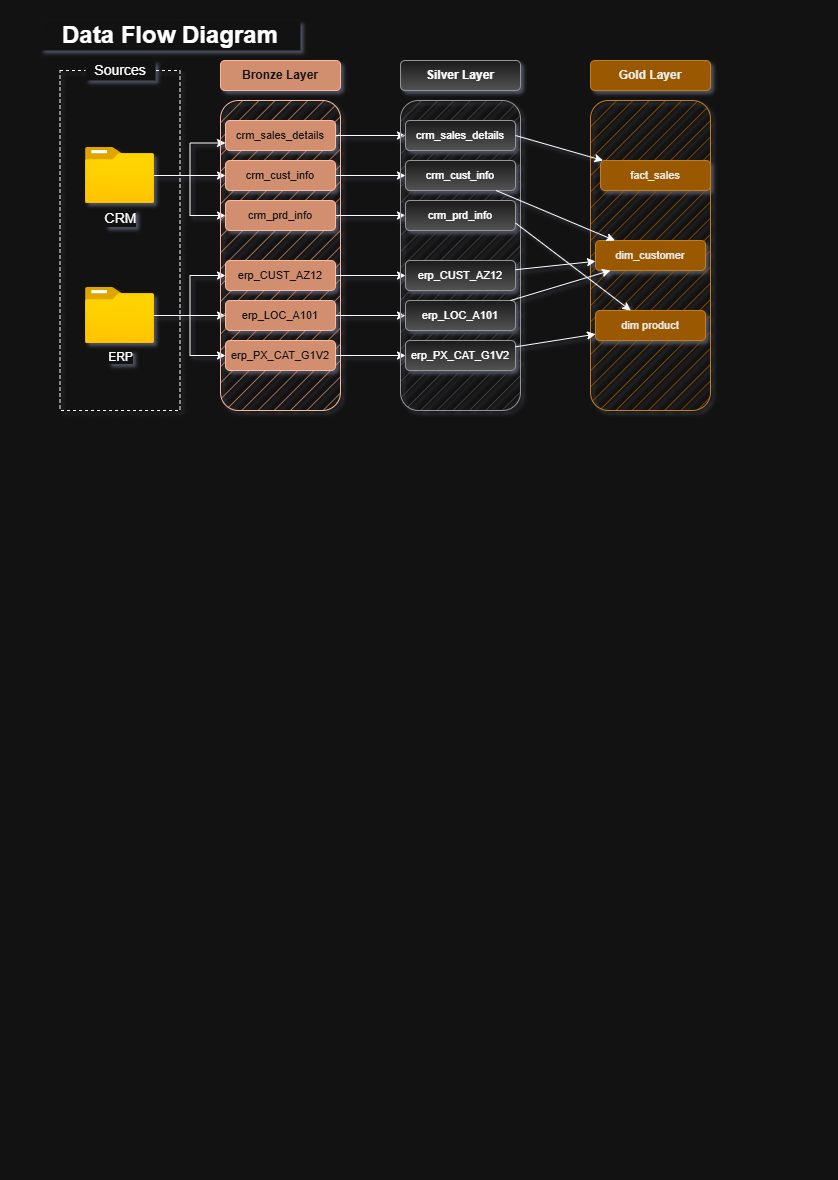

The diagram above was exported from draw.io. Its source (the exported page's mxGraphModel, read from the mxfile embedded in the PNG):
<mxGraphModel dx="872" dy="499" grid="1" gridSize="10" guides="1" tooltips="1" connect="1" arrows="1" fold="1" page="1" pageScale="1" pageWidth="827" pageHeight="1169" math="0" shadow="0">
  <root>
    <mxCell id="0" />
    <mxCell id="1" parent="0" />
    <mxCell id="87x5IjPQ2HpD9uUWUbNY-1" parent="1" style="rounded=0;whiteSpace=wrap;html=1;fillColor=none;dashed=1;" value="" vertex="1">
      <mxGeometry height="340" width="120" x="59.5" y="70" as="geometry" />
    </mxCell>
    <mxCell id="87x5IjPQ2HpD9uUWUbNY-2" parent="1" style="text;html=1;whiteSpace=wrap;strokeColor=none;fillColor=default;align=center;verticalAlign=middle;rounded=0;" value="&lt;font style=&quot;font-size: 24px;&quot;&gt;&lt;b&gt;Data Flow Diagram&lt;/b&gt;&lt;/font&gt;" vertex="1">
      <mxGeometry height="30" width="260" x="40" y="20" as="geometry" />
    </mxCell>
    <mxCell id="87x5IjPQ2HpD9uUWUbNY-3" parent="1" style="rounded=0;whiteSpace=wrap;html=1;strokeColor=none;fillColor=default;fontSize=14;" value="&lt;font&gt;Sources&lt;/font&gt;" vertex="1">
      <mxGeometry height="20" width="70" x="85" y="60" as="geometry" />
    </mxCell>
    <mxCell id="87x5IjPQ2HpD9uUWUbNY-4" edge="1" parent="1" source="87x5IjPQ2HpD9uUWUbNY-7" style="edgeStyle=orthogonalEdgeStyle;rounded=0;orthogonalLoop=1;jettySize=auto;html=1;" target="87x5IjPQ2HpD9uUWUbNY-15">
      <mxGeometry relative="1" as="geometry" />
    </mxCell>
    <mxCell id="87x5IjPQ2HpD9uUWUbNY-5" edge="1" parent="1" source="87x5IjPQ2HpD9uUWUbNY-7" style="edgeStyle=orthogonalEdgeStyle;rounded=0;orthogonalLoop=1;jettySize=auto;html=1;entryX=0;entryY=0.75;entryDx=0;entryDy=0;" target="87x5IjPQ2HpD9uUWUbNY-17">
      <mxGeometry relative="1" as="geometry" />
    </mxCell>
    <mxCell id="87x5IjPQ2HpD9uUWUbNY-6" edge="1" parent="1" source="87x5IjPQ2HpD9uUWUbNY-7" style="edgeStyle=orthogonalEdgeStyle;rounded=0;orthogonalLoop=1;jettySize=auto;html=1;" target="87x5IjPQ2HpD9uUWUbNY-19">
      <mxGeometry relative="1" as="geometry" />
    </mxCell>
    <mxCell id="87x5IjPQ2HpD9uUWUbNY-7" parent="1" style="image;aspect=fixed;html=1;points=[];align=center;fontSize=12;image=img/lib/azure2/general/Folder_Blank.svg;" value="&lt;font style=&quot;font-size: 14px;&quot;&gt;CRM&lt;/font&gt;" vertex="1">
      <mxGeometry height="56.00000000000001" width="69" x="85" y="147" as="geometry" />
    </mxCell>
    <mxCell id="87x5IjPQ2HpD9uUWUbNY-8" edge="1" parent="1" source="87x5IjPQ2HpD9uUWUbNY-11" style="edgeStyle=orthogonalEdgeStyle;rounded=0;orthogonalLoop=1;jettySize=auto;html=1;" target="87x5IjPQ2HpD9uUWUbNY-23">
      <mxGeometry relative="1" as="geometry" />
    </mxCell>
    <mxCell id="87x5IjPQ2HpD9uUWUbNY-9" edge="1" parent="1" source="87x5IjPQ2HpD9uUWUbNY-11" style="edgeStyle=orthogonalEdgeStyle;rounded=0;orthogonalLoop=1;jettySize=auto;html=1;entryX=0;entryY=0.5;entryDx=0;entryDy=0;" target="87x5IjPQ2HpD9uUWUbNY-21">
      <mxGeometry relative="1" as="geometry" />
    </mxCell>
    <mxCell id="87x5IjPQ2HpD9uUWUbNY-10" edge="1" parent="1" source="87x5IjPQ2HpD9uUWUbNY-11" style="edgeStyle=orthogonalEdgeStyle;rounded=0;orthogonalLoop=1;jettySize=auto;html=1;" target="87x5IjPQ2HpD9uUWUbNY-25">
      <mxGeometry relative="1" as="geometry" />
    </mxCell>
    <mxCell id="87x5IjPQ2HpD9uUWUbNY-11" parent="1" style="image;aspect=fixed;html=1;points=[];align=center;fontSize=12;image=img/lib/azure2/general/Folder_Blank.svg;" value="&lt;font&gt;ERP&lt;/font&gt;" vertex="1">
      <mxGeometry height="56.00000000000001" width="69" x="85" y="287" as="geometry" />
    </mxCell>
    <mxCell id="87x5IjPQ2HpD9uUWUbNY-12" parent="1" style="rounded=1;whiteSpace=wrap;html=1;fillColor=#a0522d;strokeColor=#6D1F00;fontColor=#ffffff;" value="&lt;b&gt;Bronze Layer&lt;/b&gt;" vertex="1">
      <mxGeometry height="30" width="120" x="220" y="60" as="geometry" />
    </mxCell>
    <mxCell id="87x5IjPQ2HpD9uUWUbNY-13" parent="1" style="rounded=1;whiteSpace=wrap;html=1;fillColor=#a0522d;strokeColor=#6D1F00;fontColor=#ffffff;fillStyle=hatch;" value="" vertex="1">
      <mxGeometry height="310" width="120" x="220" y="100" as="geometry" />
    </mxCell>
    <mxCell id="87x5IjPQ2HpD9uUWUbNY-14" edge="1" parent="1" source="87x5IjPQ2HpD9uUWUbNY-15" style="edgeStyle=orthogonalEdgeStyle;rounded=0;orthogonalLoop=1;jettySize=auto;html=1;" target="87x5IjPQ2HpD9uUWUbNY-28">
      <mxGeometry relative="1" as="geometry" />
    </mxCell>
    <mxCell id="87x5IjPQ2HpD9uUWUbNY-15" parent="1" style="rounded=1;whiteSpace=wrap;html=1;fillColor=#a0522d;strokeColor=#6D1F00;fontColor=#ffffff;" value="&lt;font style=&quot;font-size: 11px;&quot;&gt;crm_cust_info&lt;/font&gt;" vertex="1">
      <mxGeometry height="30" width="110" x="225" y="160" as="geometry" />
    </mxCell>
    <mxCell id="87x5IjPQ2HpD9uUWUbNY-16" edge="1" parent="1" source="87x5IjPQ2HpD9uUWUbNY-17" style="edgeStyle=orthogonalEdgeStyle;rounded=0;orthogonalLoop=1;jettySize=auto;html=1;" target="87x5IjPQ2HpD9uUWUbNY-29">
      <mxGeometry relative="1" as="geometry" />
    </mxCell>
    <mxCell id="87x5IjPQ2HpD9uUWUbNY-17" parent="1" style="rounded=1;whiteSpace=wrap;html=1;fillColor=#a0522d;strokeColor=#6D1F00;fontColor=#ffffff;" value="&lt;font style=&quot;font-size: 11px;&quot;&gt;crm_sales_details&lt;/font&gt;" vertex="1">
      <mxGeometry height="30" width="110" x="225" y="120" as="geometry" />
    </mxCell>
    <mxCell id="87x5IjPQ2HpD9uUWUbNY-18" edge="1" parent="1" source="87x5IjPQ2HpD9uUWUbNY-19" style="edgeStyle=orthogonalEdgeStyle;rounded=0;orthogonalLoop=1;jettySize=auto;html=1;" target="87x5IjPQ2HpD9uUWUbNY-30">
      <mxGeometry relative="1" as="geometry" />
    </mxCell>
    <mxCell id="87x5IjPQ2HpD9uUWUbNY-19" parent="1" style="rounded=1;whiteSpace=wrap;html=1;fillColor=#a0522d;strokeColor=#6D1F00;fontColor=#ffffff;" value="&lt;font style=&quot;font-size: 11px;&quot;&gt;crm_prd_info&lt;/font&gt;" vertex="1">
      <mxGeometry height="30" width="110" x="225" y="200" as="geometry" />
    </mxCell>
    <mxCell id="87x5IjPQ2HpD9uUWUbNY-20" edge="1" parent="1" source="87x5IjPQ2HpD9uUWUbNY-21" style="edgeStyle=orthogonalEdgeStyle;rounded=0;orthogonalLoop=1;jettySize=auto;html=1;" target="87x5IjPQ2HpD9uUWUbNY-31">
      <mxGeometry relative="1" as="geometry" />
    </mxCell>
    <mxCell id="87x5IjPQ2HpD9uUWUbNY-21" parent="1" style="rounded=1;whiteSpace=wrap;html=1;fillColor=#a0522d;strokeColor=#6D1F00;fontColor=#ffffff;" value="&lt;font style=&quot;font-size: 11px;&quot;&gt;erp_LOC_A101&lt;/font&gt;" vertex="1">
      <mxGeometry height="30" width="110" x="225" y="300" as="geometry" />
    </mxCell>
    <mxCell id="87x5IjPQ2HpD9uUWUbNY-22" edge="1" parent="1" source="87x5IjPQ2HpD9uUWUbNY-23" style="edgeStyle=orthogonalEdgeStyle;rounded=0;orthogonalLoop=1;jettySize=auto;html=1;" target="87x5IjPQ2HpD9uUWUbNY-32">
      <mxGeometry relative="1" as="geometry" />
    </mxCell>
    <mxCell id="87x5IjPQ2HpD9uUWUbNY-23" parent="1" style="rounded=1;whiteSpace=wrap;html=1;fillColor=#a0522d;strokeColor=#6D1F00;fontColor=#ffffff;" value="&lt;font style=&quot;font-size: 11px;&quot;&gt;erp_CUST_AZ12&lt;/font&gt;" vertex="1">
      <mxGeometry height="30" width="110" x="225" y="260" as="geometry" />
    </mxCell>
    <mxCell id="87x5IjPQ2HpD9uUWUbNY-24" edge="1" parent="1" source="87x5IjPQ2HpD9uUWUbNY-25" style="edgeStyle=orthogonalEdgeStyle;rounded=0;orthogonalLoop=1;jettySize=auto;html=1;" target="87x5IjPQ2HpD9uUWUbNY-33">
      <mxGeometry relative="1" as="geometry" />
    </mxCell>
    <mxCell id="87x5IjPQ2HpD9uUWUbNY-25" parent="1" style="rounded=1;whiteSpace=wrap;html=1;fillColor=#a0522d;strokeColor=#6D1F00;fontColor=#ffffff;" value="&lt;font style=&quot;font-size: 11px;&quot;&gt;erp_PX_CAT_G1V2&lt;/font&gt;" vertex="1">
      <mxGeometry height="30" width="110" x="225" y="340" as="geometry" />
    </mxCell>
    <mxCell id="87x5IjPQ2HpD9uUWUbNY-26" parent="1" style="rounded=1;whiteSpace=wrap;html=1;fillColor=#f5f5f5;strokeColor=#666666;gradientColor=#b3b3b3;" value="&lt;b&gt;Silver Layer&lt;/b&gt;" vertex="1">
      <mxGeometry height="30" width="120" x="400" y="60" as="geometry" />
    </mxCell>
    <mxCell id="87x5IjPQ2HpD9uUWUbNY-27" parent="1" style="rounded=1;whiteSpace=wrap;html=1;fillColor=light-dark(#f5f5f5, #4f4a4a);strokeColor=#666666;fillStyle=hatch;gradientColor=none;" value="" vertex="1">
      <mxGeometry height="310" width="120" x="400" y="100" as="geometry" />
    </mxCell>
    <mxCell id="87x5IjPQ2HpD9uUWUbNY-28" parent="1" style="rounded=1;whiteSpace=wrap;html=1;fillColor=#f5f5f5;strokeColor=#666666;gradientColor=#b3b3b3;" value="&lt;font style=&quot;font-size: 11px;&quot;&gt;crm_cust_info&lt;/font&gt;" vertex="1">
      <mxGeometry height="30" width="110" x="405" y="160" as="geometry" />
    </mxCell>
    <mxCell id="87x5IjPQ2HpD9uUWUbNY-29" parent="1" style="rounded=1;whiteSpace=wrap;html=1;fillColor=#f5f5f5;strokeColor=#666666;gradientColor=#b3b3b3;" value="&lt;font style=&quot;font-size: 11px;&quot;&gt;crm_sales_details&lt;/font&gt;" vertex="1">
      <mxGeometry height="30" width="110" x="405" y="120" as="geometry" />
    </mxCell>
    <mxCell id="87x5IjPQ2HpD9uUWUbNY-30" parent="1" style="rounded=1;whiteSpace=wrap;html=1;fillColor=#f5f5f5;strokeColor=#666666;gradientColor=#b3b3b3;" value="&lt;font style=&quot;font-size: 11px;&quot;&gt;crm_prd_info&lt;/font&gt;" vertex="1">
      <mxGeometry height="30" width="110" x="405" y="200" as="geometry" />
    </mxCell>
    <mxCell id="87x5IjPQ2HpD9uUWUbNY-31" parent="1" style="rounded=1;whiteSpace=wrap;html=1;fillColor=#f5f5f5;strokeColor=#666666;gradientColor=#b3b3b3;" value="&lt;font style=&quot;font-size: 11px;&quot;&gt;erp_LOC_A101&lt;/font&gt;" vertex="1">
      <mxGeometry height="30" width="110" x="405" y="300" as="geometry" />
    </mxCell>
    <mxCell id="87x5IjPQ2HpD9uUWUbNY-32" parent="1" style="rounded=1;whiteSpace=wrap;html=1;fillColor=#f5f5f5;strokeColor=#666666;gradientColor=#b3b3b3;" value="&lt;font style=&quot;font-size: 11px;&quot;&gt;erp_CUST_AZ12&lt;/font&gt;" vertex="1">
      <mxGeometry height="30" width="110" x="405" y="260" as="geometry" />
    </mxCell>
    <mxCell id="87x5IjPQ2HpD9uUWUbNY-33" parent="1" style="rounded=1;whiteSpace=wrap;html=1;fillColor=#f5f5f5;strokeColor=#666666;gradientColor=#b3b3b3;" value="&lt;font style=&quot;font-size: 11px;&quot;&gt;erp_PX_CAT_G1V2&lt;/font&gt;" vertex="1">
      <mxGeometry height="30" width="110" x="405" y="340" as="geometry" />
    </mxCell>
    <mxCell id="87x5IjPQ2HpD9uUWUbNY-34" parent="1" style="rounded=1;whiteSpace=wrap;html=1;fillColor=#f0a30a;strokeColor=#BD7000;fontColor=#000000;" value="&lt;b&gt;Gold Layer&lt;/b&gt;" vertex="1">
      <mxGeometry height="30" width="120" x="590" y="60" as="geometry" />
    </mxCell>
    <mxCell id="87x5IjPQ2HpD9uUWUbNY-35" parent="1" style="rounded=1;whiteSpace=wrap;html=1;fillColor=#f0a30a;strokeColor=#BD7000;fillStyle=hatch;fontColor=#000000;" value="" vertex="1">
      <mxGeometry height="310" width="120" x="590" y="100" as="geometry" />
    </mxCell>
    <mxCell id="87x5IjPQ2HpD9uUWUbNY-36" parent="1" style="rounded=1;whiteSpace=wrap;html=1;fillColor=#f0a30a;strokeColor=#BD7000;fontColor=#000000;" value="&lt;font style=&quot;font-size: 11px;&quot;&gt;dim_customer&lt;/font&gt;" vertex="1">
      <mxGeometry height="30" width="110" x="595" y="240" as="geometry" />
    </mxCell>
    <mxCell id="87x5IjPQ2HpD9uUWUbNY-37" parent="1" style="rounded=1;whiteSpace=wrap;html=1;fillColor=#f0a30a;strokeColor=#BD7000;fontColor=#000000;" value="&lt;span style=&quot;font-size: 11px;&quot;&gt;fact_sales&lt;/span&gt;" vertex="1">
      <mxGeometry height="30" width="110" x="600" y="160" as="geometry" />
    </mxCell>
    <mxCell id="87x5IjPQ2HpD9uUWUbNY-38" parent="1" style="rounded=1;whiteSpace=wrap;html=1;fillColor=#f0a30a;strokeColor=#BD7000;fontColor=#000000;" value="&lt;font style=&quot;font-size: 11px;&quot;&gt;dim product&lt;/font&gt;" vertex="1">
      <mxGeometry height="30" width="110" x="595" y="310" as="geometry" />
    </mxCell>
    <mxCell id="87x5IjPQ2HpD9uUWUbNY-39" edge="1" parent="1" source="87x5IjPQ2HpD9uUWUbNY-29" style="endArrow=classic;html=1;rounded=0;exitX=1;exitY=0.5;exitDx=0;exitDy=0;" target="87x5IjPQ2HpD9uUWUbNY-37" value="">
      <mxGeometry height="50" relative="1" width="50" as="geometry">
        <mxPoint x="400" y="210" as="sourcePoint" />
        <mxPoint x="450" y="160" as="targetPoint" />
      </mxGeometry>
    </mxCell>
    <mxCell id="87x5IjPQ2HpD9uUWUbNY-40" edge="1" parent="1" source="87x5IjPQ2HpD9uUWUbNY-28" style="endArrow=classic;html=1;rounded=0;" target="87x5IjPQ2HpD9uUWUbNY-36" value="">
      <mxGeometry height="50" relative="1" width="50" as="geometry">
        <mxPoint x="490" y="177" as="sourcePoint" />
        <mxPoint x="595" y="203" as="targetPoint" />
      </mxGeometry>
    </mxCell>
    <mxCell id="87x5IjPQ2HpD9uUWUbNY-41" edge="1" parent="1" source="87x5IjPQ2HpD9uUWUbNY-30" style="endArrow=classic;html=1;rounded=0;exitX=1;exitY=0.75;exitDx=0;exitDy=0;" target="87x5IjPQ2HpD9uUWUbNY-38" value="">
      <mxGeometry height="50" relative="1" width="50" as="geometry">
        <mxPoint x="520" y="240" as="sourcePoint" />
        <mxPoint x="645" y="286.5" as="targetPoint" />
      </mxGeometry>
    </mxCell>
    <mxCell id="87x5IjPQ2HpD9uUWUbNY-42" edge="1" parent="1" source="87x5IjPQ2HpD9uUWUbNY-32" style="endArrow=classic;html=1;rounded=0;" target="87x5IjPQ2HpD9uUWUbNY-36" value="">
      <mxGeometry height="50" relative="1" width="50" as="geometry">
        <mxPoint x="560" y="280" as="sourcePoint" />
        <mxPoint x="692" y="367" as="targetPoint" />
      </mxGeometry>
    </mxCell>
    <mxCell id="87x5IjPQ2HpD9uUWUbNY-43" edge="1" parent="1" source="87x5IjPQ2HpD9uUWUbNY-31" style="endArrow=classic;html=1;rounded=0;entryX=0.136;entryY=1;entryDx=0;entryDy=0;entryPerimeter=0;" target="87x5IjPQ2HpD9uUWUbNY-36" value="">
      <mxGeometry height="50" relative="1" width="50" as="geometry">
        <mxPoint x="510" y="310" as="sourcePoint" />
        <mxPoint x="610" y="300" as="targetPoint" />
      </mxGeometry>
    </mxCell>
    <mxCell id="87x5IjPQ2HpD9uUWUbNY-44" edge="1" parent="1" source="87x5IjPQ2HpD9uUWUbNY-33" style="endArrow=classic;html=1;rounded=0;" target="87x5IjPQ2HpD9uUWUbNY-38" value="">
      <mxGeometry height="50" relative="1" width="50" as="geometry">
        <mxPoint x="515" y="360" as="sourcePoint" />
        <mxPoint x="630" y="330" as="targetPoint" />
      </mxGeometry>
    </mxCell>
  </root>
</mxGraphModel>